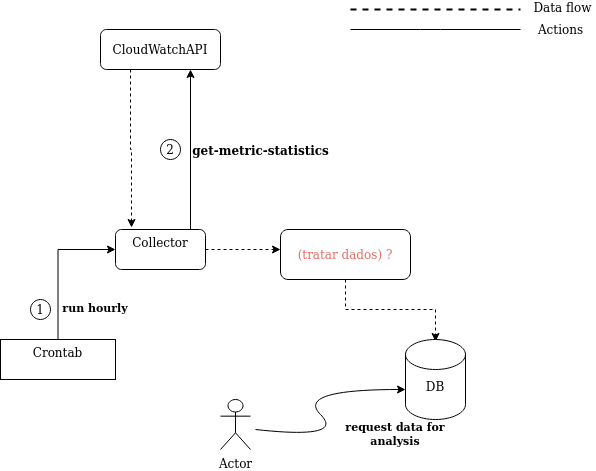

The diagram above was exported from draw.io. Its source (the exported page's mxGraphModel, read from the mxfile embedded in the PNG):
<mxGraphModel dx="984" dy="566" grid="1" gridSize="10" guides="1" tooltips="1" connect="1" arrows="1" fold="1" page="1" pageScale="1" pageWidth="850" pageHeight="1100" math="0" shadow="0">
  <root>
    <mxCell id="0" />
    <mxCell id="1" parent="0" />
    <mxCell id="wUyA-iMpxw3UNi-NGmGg-1" style="edgeStyle=orthogonalEdgeStyle;rounded=0;orthogonalLoop=1;jettySize=auto;html=1;exitX=0.25;exitY=1;exitDx=0;exitDy=0;entryX=0.178;entryY=-0.05;entryDx=0;entryDy=0;entryPerimeter=0;dashed=1;" parent="1" source="wUyA-iMpxw3UNi-NGmGg-2" target="wUyA-iMpxw3UNi-NGmGg-6" edge="1">
      <mxGeometry relative="1" as="geometry" />
    </mxCell>
    <mxCell id="wUyA-iMpxw3UNi-NGmGg-2" value="CloudWatchAPI" style="rounded=1;whiteSpace=wrap;html=1;fontSize=12;glass=0;strokeWidth=1;shadow=0;" parent="1" vertex="1">
      <mxGeometry x="160" y="80" width="120" height="40" as="geometry" />
    </mxCell>
    <mxCell id="wUyA-iMpxw3UNi-NGmGg-3" style="edgeStyle=orthogonalEdgeStyle;rounded=0;orthogonalLoop=1;jettySize=auto;html=1;exitX=0.5;exitY=0;exitDx=0;exitDy=0;entryX=0.75;entryY=1;entryDx=0;entryDy=0;" parent="1" source="wUyA-iMpxw3UNi-NGmGg-6" target="wUyA-iMpxw3UNi-NGmGg-2" edge="1">
      <mxGeometry relative="1" as="geometry">
        <mxPoint x="220" y="200" as="sourcePoint" />
        <Array as="points">
          <mxPoint x="250" y="280" />
        </Array>
      </mxGeometry>
    </mxCell>
    <mxCell id="wUyA-iMpxw3UNi-NGmGg-4" value="&lt;div&gt;&lt;b&gt;&lt;font style=&quot;font-size: 12px&quot;&gt;get-metric-statistics&lt;/font&gt;&lt;/b&gt;&lt;/div&gt;&lt;div&gt;&lt;b&gt;&lt;font style=&quot;font-size: 12px&quot;&gt;&lt;br&gt;&lt;/font&gt;&lt;/b&gt;&lt;/div&gt;&lt;div&gt;&lt;b&gt;&lt;font style=&quot;font-size: 12px&quot;&gt;&lt;br&gt;&lt;/font&gt;&lt;/b&gt;&lt;/div&gt;" style="text;html=1;align=center;verticalAlign=middle;resizable=0;points=[];autosize=1;" parent="1" vertex="1">
      <mxGeometry x="245" y="190" width="150" height="50" as="geometry" />
    </mxCell>
    <mxCell id="wUyA-iMpxw3UNi-NGmGg-5" style="edgeStyle=orthogonalEdgeStyle;rounded=0;orthogonalLoop=1;jettySize=auto;html=1;exitX=1;exitY=0.5;exitDx=0;exitDy=0;dashed=1;" parent="1" source="wUyA-iMpxw3UNi-NGmGg-6" edge="1">
      <mxGeometry relative="1" as="geometry">
        <mxPoint x="340" y="300" as="targetPoint" />
      </mxGeometry>
    </mxCell>
    <mxCell id="wUyA-iMpxw3UNi-NGmGg-6" value="&lt;div&gt;Collector&lt;/div&gt;&lt;div&gt;&lt;br&gt;&lt;/div&gt;" style="rounded=1;whiteSpace=wrap;html=1;" parent="1" vertex="1">
      <mxGeometry x="175" y="280" width="90" height="40" as="geometry" />
    </mxCell>
    <mxCell id="wUyA-iMpxw3UNi-NGmGg-7" value="1" style="ellipse;whiteSpace=wrap;html=1;aspect=fixed;" parent="1" vertex="1">
      <mxGeometry x="90" y="350" width="20" height="20" as="geometry" />
    </mxCell>
    <mxCell id="wUyA-iMpxw3UNi-NGmGg-10" style="edgeStyle=orthogonalEdgeStyle;rounded=0;orthogonalLoop=1;jettySize=auto;html=1;exitX=0.5;exitY=1;exitDx=0;exitDy=0;dashed=1;" parent="1" source="wUyA-iMpxw3UNi-NGmGg-6" target="wUyA-iMpxw3UNi-NGmGg-6" edge="1">
      <mxGeometry relative="1" as="geometry" />
    </mxCell>
    <mxCell id="wUyA-iMpxw3UNi-NGmGg-11" style="edgeStyle=orthogonalEdgeStyle;rounded=0;orthogonalLoop=1;jettySize=auto;html=1;exitX=0.5;exitY=0;exitDx=0;exitDy=0;entryX=0;entryY=0.5;entryDx=0;entryDy=0;" parent="1" source="wUyA-iMpxw3UNi-NGmGg-12" target="wUyA-iMpxw3UNi-NGmGg-6" edge="1">
      <mxGeometry relative="1" as="geometry" />
    </mxCell>
    <mxCell id="wUyA-iMpxw3UNi-NGmGg-12" value="&lt;div&gt;Crontab&lt;/div&gt;&lt;div&gt;&lt;br&gt;&lt;/div&gt;" style="rounded=0;whiteSpace=wrap;html=1;" parent="1" vertex="1">
      <mxGeometry x="60" y="390" width="115" height="40" as="geometry" />
    </mxCell>
    <mxCell id="wUyA-iMpxw3UNi-NGmGg-13" value="&lt;font style=&quot;font-size: 11px&quot;&gt;&lt;b&gt;run hourly&lt;/b&gt;&lt;/font&gt;" style="text;html=1;strokeColor=none;fillColor=none;align=center;verticalAlign=middle;whiteSpace=wrap;rounded=0;" parent="1" vertex="1">
      <mxGeometry x="120" y="345" width="70" height="25" as="geometry" />
    </mxCell>
    <mxCell id="wUyA-iMpxw3UNi-NGmGg-14" value="2" style="ellipse;whiteSpace=wrap;html=1;aspect=fixed;" parent="1" vertex="1">
      <mxGeometry x="220" y="190" width="20" height="20" as="geometry" />
    </mxCell>
    <mxCell id="wUyA-iMpxw3UNi-NGmGg-15" style="edgeStyle=orthogonalEdgeStyle;rounded=0;orthogonalLoop=1;jettySize=auto;html=1;dashed=1;entryX=0.5;entryY=0.025;entryDx=0;entryDy=0;entryPerimeter=0;" parent="1" source="y3X1O2Dgs5dMcqeZFT_Y-1" target="wUyA-iMpxw3UNi-NGmGg-17" edge="1">
      <mxGeometry relative="1" as="geometry">
        <mxPoint x="515" y="350" as="targetPoint" />
        <mxPoint x="565" y="315" as="sourcePoint" />
      </mxGeometry>
    </mxCell>
    <mxCell id="wUyA-iMpxw3UNi-NGmGg-17" value="&lt;div&gt;&lt;br&gt;&lt;/div&gt;&lt;div&gt;&lt;br&gt;&lt;/div&gt;&lt;div&gt;DB&lt;/div&gt;&lt;div&gt;&lt;br&gt;&lt;/div&gt;" style="shape=cylinder2;whiteSpace=wrap;html=1;boundedLbl=1;backgroundOutline=1;size=15;" parent="1" vertex="1">
      <mxGeometry x="465" y="390" width="60" height="80" as="geometry" />
    </mxCell>
    <mxCell id="wUyA-iMpxw3UNi-NGmGg-18" value="" style="endArrow=none;dashed=1;html=1;strokeWidth=2;" parent="1" edge="1">
      <mxGeometry width="50" height="50" relative="1" as="geometry">
        <mxPoint x="410" y="60" as="sourcePoint" />
        <mxPoint x="580" y="60" as="targetPoint" />
        <Array as="points">
          <mxPoint x="500" y="60" />
        </Array>
      </mxGeometry>
    </mxCell>
    <mxCell id="wUyA-iMpxw3UNi-NGmGg-19" value="&lt;div&gt;Data flow&lt;/div&gt;&lt;div&gt;&lt;br&gt;&lt;/div&gt;" style="text;html=1;strokeColor=none;fillColor=none;align=center;verticalAlign=middle;whiteSpace=wrap;rounded=0;" parent="1" vertex="1">
      <mxGeometry x="590" y="60" width="65" height="10" as="geometry" />
    </mxCell>
    <mxCell id="wUyA-iMpxw3UNi-NGmGg-20" value="" style="endArrow=none;html=1;" parent="1" edge="1">
      <mxGeometry width="50" height="50" relative="1" as="geometry">
        <mxPoint x="410" y="80" as="sourcePoint" />
        <mxPoint x="580" y="80" as="targetPoint" />
        <Array as="points">
          <mxPoint x="490" y="80" />
        </Array>
      </mxGeometry>
    </mxCell>
    <mxCell id="wUyA-iMpxw3UNi-NGmGg-21" value="Actions" style="text;html=1;align=center;verticalAlign=middle;resizable=0;points=[];autosize=1;" parent="1" vertex="1">
      <mxGeometry x="590" y="70" width="60" height="20" as="geometry" />
    </mxCell>
    <mxCell id="wUyA-iMpxw3UNi-NGmGg-22" value="Actor" style="shape=umlActor;verticalLabelPosition=bottom;verticalAlign=top;html=1;outlineConnect=0;" parent="1" vertex="1">
      <mxGeometry x="280" y="450" width="30" height="50" as="geometry" />
    </mxCell>
    <mxCell id="wUyA-iMpxw3UNi-NGmGg-23" value="" style="curved=1;endArrow=classic;html=1;" parent="1" edge="1">
      <mxGeometry width="50" height="50" relative="1" as="geometry">
        <mxPoint x="315" y="480" as="sourcePoint" />
        <mxPoint x="465" y="440" as="targetPoint" />
        <Array as="points">
          <mxPoint x="405" y="490" />
          <mxPoint x="355" y="440" />
        </Array>
      </mxGeometry>
    </mxCell>
    <mxCell id="wUyA-iMpxw3UNi-NGmGg-24" value="&lt;div style=&quot;font-size: 11px&quot;&gt;&lt;font style=&quot;font-size: 11px&quot;&gt;&lt;b&gt;request data for analysis&lt;/b&gt;&lt;/font&gt;&lt;/div&gt;&lt;div style=&quot;font-size: 11px&quot;&gt;&lt;font style=&quot;font-size: 11px&quot;&gt;&lt;br&gt;&lt;/font&gt;&lt;/div&gt;" style="text;html=1;strokeColor=none;fillColor=none;align=center;verticalAlign=middle;whiteSpace=wrap;rounded=0;" parent="1" vertex="1">
      <mxGeometry x="390" y="490" width="130" as="geometry" />
    </mxCell>
    <mxCell id="y3X1O2Dgs5dMcqeZFT_Y-1" value="&lt;font color=&quot;#EA6B66&quot;&gt;(tratar dados) ? &lt;/font&gt;" style="rounded=1;whiteSpace=wrap;html=1;" parent="1" vertex="1">
      <mxGeometry x="340" y="280" width="130" height="50" as="geometry" />
    </mxCell>
  </root>
</mxGraphModel>